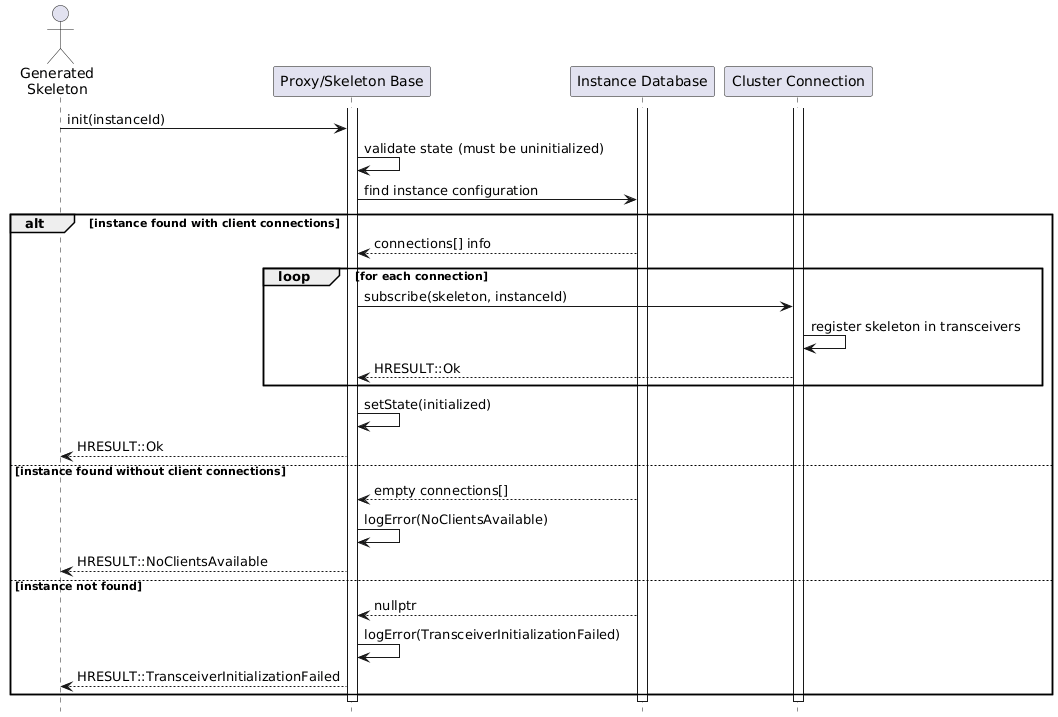

The diagram above was rendered by PlantUML. Its source (embedded in the PNG):
@startuml

hide footbox

actor "Generated\nSkeleton" as generated_skeleton
participant "Proxy/Skeleton Base" as proxy_skeleton_base_unit
participant "Instance Database" as instance_database_unit
participant "Cluster Connection" as cluster_connection_unit

activate proxy_skeleton_base_unit
activate instance_database_unit
activate cluster_connection_unit

generated_skeleton -> proxy_skeleton_base_unit : init(instanceId)
proxy_skeleton_base_unit -> proxy_skeleton_base_unit : validate state (must be uninitialized)
proxy_skeleton_base_unit -> instance_database_unit : find instance configuration

alt instance found with client connections
    instance_database_unit --> proxy_skeleton_base_unit : connections[] info
    loop for each connection
        proxy_skeleton_base_unit -> cluster_connection_unit : subscribe(skeleton, instanceId)
        cluster_connection_unit -> cluster_connection_unit : register skeleton in transceivers
        cluster_connection_unit --> proxy_skeleton_base_unit : HRESULT::Ok
    end
    proxy_skeleton_base_unit -> proxy_skeleton_base_unit : setState(initialized)
    proxy_skeleton_base_unit --> generated_skeleton : HRESULT::Ok
else instance found without client connections
    instance_database_unit --> proxy_skeleton_base_unit : empty connections[]
    proxy_skeleton_base_unit -> proxy_skeleton_base_unit : logError(NoClientsAvailable)
    proxy_skeleton_base_unit --> generated_skeleton : HRESULT::NoClientsAvailable
else instance not found
    instance_database_unit --> proxy_skeleton_base_unit : nullptr
    proxy_skeleton_base_unit -> proxy_skeleton_base_unit : logError(TransceiverInitializationFailed)
    proxy_skeleton_base_unit --> generated_skeleton : HRESULT::TransceiverInitializationFailed
end

deactivate proxy_skeleton_base_unit
deactivate instance_database_unit
deactivate cluster_connection_unit

@enduml